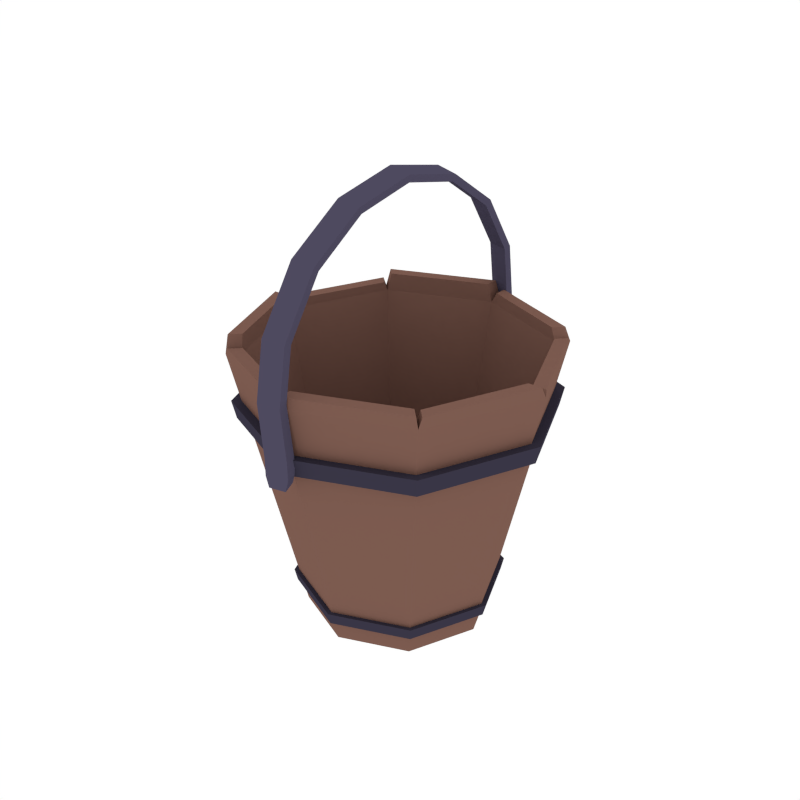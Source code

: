 # Source: Bucket.blend  (saved by Blender 2.79.0; exported with 4.5.12 LTS)
import bpy
from mathutils import Matrix  # noqa: F401  (used for matrix-valued properties, if any)

bpy.ops.wm.read_factory_settings(use_empty=True)
scene = bpy.context.scene
scene.name = 'Scene'

# ---- collections
col_collection_1 = bpy.data.collections.new('Collection 1'); scene.collection.children.link(col_collection_1)

# ---- materials (node trees are filled in below, after node groups)
mat_wood = bpy.data.materials.new('Wood')
mat_wood.alpha_threshold = 0.0
mat_wood.diffuse_color = (0.2019, 0.104, 0.07929, 1.0)
mat_wood.roughness = 0.5
mat_darkmetal = bpy.data.materials.new('DarkMetal')
mat_darkmetal.alpha_threshold = 0.0
mat_darkmetal.diffuse_color = (0.04147, 0.03704, 0.06072, 1.0)
mat_darkmetal.roughness = 0.5
mat_metal = bpy.data.materials.new('Metal')
mat_metal.alpha_threshold = 0.0
mat_metal.diffuse_color = (0.07699, 0.06833, 0.1149, 1.0)
mat_metal.roughness = 0.5

# ---- material node trees

# ---- world
world_world = bpy.data.worlds.new('World'); scene.world = world_world
world_world.color = (1.0, 1.0, 1.0)
world_world.use_sun_shadow = False
world_world.sun_shadow_jitter_overblur = 0.0
world_world.cycles.sampling_method = 'NONE'
world_world.cycles.sample_map_resolution = 256

# ---- meshes
me_cylinder_049 = bpy.data.meshes.new('Cylinder.049')
me_cylinder_049.from_pydata([(2.635e-11, 0.1118, 0.001191), (-1.053e-09, 0.1891, 0.3305), (0.07904, 0.07904, 0.001191), (0.1337, 0.1337, 0.3305), (0.1118, -3.721e-09, 0.001191), (0.1891, -7.212e-09, 0.3305), (0.07904, -0.07904, 0.001191), (0.1337, -0.1337, 0.3305), (-9.746e-09, -0.1118, 0.001191), (-1.758e-08, -0.1891, 0.3305), (-0.07904, -0.07904, 0.001191), (-0.1337, -0.1337, 0.3305), (-0.1118, 2.498e-09, 0.001191), (-0.1891, 3.308e-09, 0.3305), (-0.07904, 0.07904, 0.001191), (-0.1337, 0.1337, 0.3305), (0.1212, 0.1212, 0.3305), (-1.53e-09, 0.1714, 0.3305), (0.1714, -6.424e-09, 0.3305), (0.1212, -0.1212, 0.3305), (-1.652e-08, -0.1714, 0.3305), (-0.1212, -0.1212, 0.3305), (-0.1714, 3.114e-09, 0.3305), (-0.1212, 0.1212, 0.3305), (0.07226, 0.07226, 0.01238), (-3.896e-09, 0.1022, 0.01238), (0.1022, -4.326e-09, 0.01238), (0.07226, -0.07226, 0.01238), (-1.283e-08, -0.1022, 0.01238), (-0.07226, -0.07226, 0.01238), (-0.1022, 1.359e-09, 0.01238), (-0.07226, 0.07226, 0.01238), (-6.487e-11, 0.1183, 0.02901), (0.08366, 0.08366, 0.02901), (0.1183, -4.016e-09, 0.02901), (0.08366, -0.08366, 0.02901), (-1.041e-08, -0.1183, 0.02901), (-0.08366, -0.08366, 0.02901), (-0.1183, 2.566e-09, 0.02901), (-0.08366, 0.08366, 0.02901), (-1.105e-10, 0.1216, 0.04292), (0.08597, 0.08597, 0.04292), (0.1216, -4.164e-09, 0.04292), (0.08597, -0.08597, 0.04292), (-1.074e-08, -0.1216, 0.04292), (-0.08597, -0.08597, 0.04292), (-0.1216, 2.6e-09, 0.04292), (-0.08597, 0.08597, 0.04292), (-7.986e-10, 0.1708, 0.2528), (0.1208, 0.1208, 0.2528), (0.1708, -6.388e-09, 0.2528), (0.1208, -0.1208, 0.2528), (-1.573e-08, -0.1708, 0.2528), (-0.1208, -0.1208, 0.2528), (-0.1708, 3.117e-09, 0.2528), (-0.1208, 0.1208, 0.2528), (-8.646e-10, 0.1756, 0.2729), (0.1241, 0.1241, 0.2729), (0.1756, -6.601e-09, 0.2729), (0.1241, -0.1241, 0.2729), (-1.621e-08, -0.1756, 0.2729), (-0.1241, -0.1241, 0.2729), (-0.1756, 3.166e-09, 0.2729), (-0.1241, 0.1241, 0.2729), (0.09003, 0.09003, 0.04325), (0.08761, 0.08761, 0.02868), (0.1273, -4.42e-09, 0.04325), (0.1239, -4.265e-09, 0.02868), (0.09003, -0.09003, 0.04325), (0.08761, -0.08761, 0.02868), (-1.092e-08, -0.1273, 0.04325), (-1.058e-08, -0.1239, 0.02868), (-0.09003, -0.09003, 0.04325), (-0.08761, -0.08761, 0.02868), (-0.1273, 2.664e-09, 0.04325), (-0.1239, 2.628e-09, 0.02868), (-0.09003, 0.09003, 0.04325), (-0.08761, 0.08761, 0.02868), (2.569e-10, 0.1239, 0.02868), (2.091e-10, 0.1273, 0.04325), (0.1323, 0.1323, 0.2736), (0.1288, 0.1288, 0.2521), (0.1872, -6.842e-09, 0.2736), (0.1821, -6.615e-09, 0.2521), (0.1323, -0.1323, 0.2736), (0.1288, -0.1288, 0.2521), (-1.672e-08, -0.1872, 0.2736), (-1.621e-08, -0.1821, 0.2521), (-0.1323, -0.1323, 0.2736), (-0.1288, -0.1288, 0.2521), (-0.1872, 3.571e-09, 0.2736), (-0.1821, 3.518e-09, 0.2521), (-0.1323, 0.1323, 0.2736), (-0.1288, 0.1288, 0.2521), (-2.855e-10, 0.1821, 0.2521), (-3.558e-10, 0.1872, 0.2736), (-0.1292, -0.135, 0.3386), (-0.00407, -0.1868, 0.3386), (-0.1175, -0.1233, 0.3386), (-0.00407, -0.1703, 0.3386), (0.001886, -0.188, 0.3436), (0.1316, -0.1343, 0.3436), (0.001886, -0.1709, 0.3436), (0.1195, -0.1222, 0.3436), (-0.1858, -0.005986, 0.3509), (-0.1356, -0.1271, 0.3509), (-0.1698, -0.005986, 0.3509), (-0.1243, -0.1158, 0.3509), (-0.1348, 0.1299, 0.3412), (-0.1872, 0.003469, 0.3412), (-0.123, 0.1181, 0.3412), (-0.1705, 0.003469, 0.3412), (-0.005321, 0.1861, 0.3523), (-0.1279, 0.1354, 0.3523), (-0.005321, 0.17, 0.3523), (-0.1164, 0.1239, 0.3523), (0.1247, 0.1363, 0.3443), (0.008247, 0.1845, 0.3443), (0.1138, 0.1254, 0.3443), (0.008247, 0.1692, 0.3443), (0.1861, 0.005321, 0.3364), (0.1354, 0.1279, 0.3364), (0.17, 0.005321, 0.3364), (0.1239, 0.1164, 0.3364), (0.135, -0.1291, 0.3421), (0.1868, -0.004216, 0.3421), (0.1234, -0.1174, 0.3421), (0.1703, -0.004216, 0.3421), (0.01282, -0.1858, 0.4002), (0.01282, -0.07694, 0.5091), (0.01282, 0.07694, 0.5091), (0.01282, 0.1858, 0.4002), (-0.01281, -0.1909, 0.4024), (-0.01281, -0.07907, 0.5142), (-0.01281, 0.07907, 0.5142), (-0.01281, 0.1909, 0.4024), (-0.01217, -0.1918, 0.3386), (0.01282, 0.1923, 0.2531), (-0.01281, -0.1967, 0.2531), (-0.01281, 0.1983, 0.2531), (0.01218, -0.1865, 0.3376), (0.01282, -0.1906, 0.2531), (-0.01281, 0.1466, 0.4699), (0.01282, 0.1426, 0.4659), (-0.01281, -4.024e-08, 0.5306), (0.01282, -4.273e-08, 0.525), (-0.01281, -0.1466, 0.4699), (0.01282, -0.1426, 0.4659), (-0.009609, -0.1959, 0.2399), (0.009619, -0.1914, 0.2399), (0.009619, 0.193, 0.2399), (-0.009609, 0.1976, 0.2399), (0.01282, -0.1906, 0.2728), (-0.01281, -0.1967, 0.2728), (-0.01217, -0.1813, 0.4001), (0.01218, -0.1764, 0.3981), (-0.01217, -0.0751, 0.5063), (0.01218, -0.07307, 0.5015), (-0.01217, 0.0751, 0.5063), (0.01218, 0.07307, 0.5015), (-0.01217, 0.1813, 0.4001), (0.01218, 0.1764, 0.3981), (0.01218, 0.1813, 0.2583), (-0.01217, 0.1871, 0.2583), (-0.01217, -0.1854, 0.2583), (0.01218, -0.1797, 0.2583), (-0.01281, -0.2022, 0.3376), (0.01282, -0.1966, 0.3365), (-0.01217, 0.1392, 0.4642), (0.01218, 0.1354, 0.4605), (-0.01217, -3.901e-08, 0.5219), (0.01218, -4.138e-08, 0.5166), (-0.01217, -0.1392, 0.4642), (0.01218, -0.1354, 0.4605), (-0.009126, -0.1847, 0.2459), (0.009136, -0.1804, 0.2459), (0.009136, 0.1821, 0.2459), (-0.009125, 0.1863, 0.2459), (0.01218, -0.1797, 0.277), (-0.01217, -0.1854, 0.277), (-0.01281, 0.202, 0.3277), (0.01282, 0.1964, 0.3267), (-0.01217, 0.1915, 0.3292), (0.01218, 0.1862, 0.3282)], [], [(56, 1, 3, 57), (57, 3, 5, 58), (58, 5, 7, 59), (59, 7, 9, 60), (60, 9, 11, 61), (61, 11, 13, 62), (9, 7, 101, 100), (62, 13, 15, 63), (63, 15, 1, 56), (0, 2, 4, 6, 8, 10, 12, 14), (16, 17, 25, 24), (23, 15, 108, 110), (5, 3, 121, 120), (9, 20, 99, 97), (15, 23, 115, 113), (17, 16, 118, 119), (19, 7, 124, 126), (21, 22, 106, 107), (24, 25, 31, 30, 29, 28, 27, 26), (17, 23, 31, 25), (22, 21, 29, 30), (20, 19, 27, 28), (18, 16, 24, 26), (23, 22, 30, 31), (21, 20, 28, 29), (19, 18, 26, 27), (14, 39, 32, 0), (12, 38, 39, 14), (10, 37, 38, 12), (8, 36, 37, 10), (6, 35, 36, 8), (4, 34, 35, 6), (2, 33, 34, 4), (0, 32, 33, 2), (38, 37, 73, 75), (47, 40, 79, 76), (39, 38, 75, 77), (40, 41, 64, 79), (32, 39, 77, 78), (41, 42, 66, 64), (33, 32, 78, 65), (42, 43, 68, 66), (47, 55, 48, 40), (46, 54, 55, 47), (45, 53, 54, 46), (44, 52, 53, 45), (43, 51, 52, 44), (42, 50, 51, 43), (41, 49, 50, 42), (40, 48, 49, 41), (57, 58, 82, 80), (49, 48, 94, 81), (58, 59, 84, 82), (50, 49, 81, 83), (59, 60, 86, 84), (51, 50, 83, 85), (60, 61, 88, 86), (52, 51, 85, 87), (77, 76, 79, 78), (75, 74, 76, 77), (73, 72, 74, 75), (71, 70, 72, 73), (69, 68, 70, 71), (67, 66, 68, 69), (65, 64, 66, 67), (78, 79, 64, 65), (46, 47, 76, 74), (37, 36, 71, 73), (45, 46, 74, 72), (36, 35, 69, 71), (44, 45, 72, 70), (35, 34, 67, 69), (43, 44, 70, 68), (34, 33, 65, 67), (93, 92, 95, 94), (91, 90, 92, 93), (89, 88, 90, 91), (87, 86, 88, 89), (85, 84, 86, 87), (83, 82, 84, 85), (81, 80, 82, 83), (94, 95, 80, 81), (48, 55, 93, 94), (56, 57, 80, 95), (55, 54, 91, 93), (63, 56, 95, 92), (54, 53, 89, 91), (62, 63, 92, 90), (53, 52, 87, 89), (61, 62, 90, 88), (96, 97, 99, 98), (21, 11, 96, 98), (11, 9, 97, 96), (20, 21, 98, 99), (100, 101, 103, 102), (20, 9, 100, 102), (19, 20, 102, 103), (7, 19, 103, 101), (104, 105, 107, 106), (11, 21, 107, 105), (22, 13, 104, 106), (13, 11, 105, 104), (108, 109, 111, 110), (15, 13, 109, 108), (13, 22, 111, 109), (22, 23, 110, 111), (112, 113, 115, 114), (23, 17, 114, 115), (1, 15, 113, 112), (17, 1, 112, 114), (116, 117, 119, 118), (16, 3, 116, 118), (3, 1, 117, 116), (1, 17, 119, 117), (120, 121, 123, 122), (16, 18, 122, 123), (3, 16, 123, 121), (18, 5, 120, 122), (124, 125, 127, 126), (7, 5, 125, 124), (18, 19, 126, 127), (5, 18, 127, 125), (182, 163, 162, 183), (144, 133, 129, 145), (146, 147, 129, 133), (142, 134, 130, 143), (144, 145, 130, 134), (142, 143, 131, 135), (136, 140, 178, 179), (150, 151, 139, 137), (153, 138, 141, 152), (148, 149, 141, 138), (131, 181, 180, 135), (154, 172, 173, 155), (183, 181, 131, 161), (156, 170, 171, 157), (156, 157, 173, 172), (158, 168, 169, 159), (158, 159, 171, 170), (160, 161, 169, 168), (136, 179, 153, 166), (162, 163, 177, 176), (164, 179, 178, 165), (164, 165, 175, 174), (154, 155, 140, 136), (174, 175, 149, 148), (140, 167, 152, 178), (132, 166, 167, 128), (133, 156, 172, 146), (128, 155, 173, 147), (155, 128, 167, 140), (142, 168, 158, 134), (153, 179, 164, 138), (134, 158, 170, 144), (129, 157, 171, 145), (138, 164, 174, 148), (182, 180, 139, 163), (147, 173, 157, 129), (151, 177, 163, 139), (135, 160, 168, 142), (130, 159, 169, 143), (154, 136, 166, 132), (176, 177, 151, 150), (145, 171, 159, 130), (143, 169, 161, 131), (149, 175, 165, 141), (146, 172, 154, 132), (141, 165, 178, 152), (166, 153, 152, 167), (137, 162, 176, 150), (144, 170, 156, 133), (146, 132, 128, 147), (181, 137, 139, 180), (160, 135, 180, 182), (162, 137, 181, 183), (160, 182, 183, 161)])
me_cylinder_049.polygons.foreach_set('material_index', [0, 0, 0, 0, 0, 0, 0, 0, 0, 0, 0, 0, 0, 0, 0, 0, 0, 0, 0, 0, 0, 0, 0, 0, 0, 0, 0, 0, 0, 0, 0, 0, 0, 0, 1, 1, 1, 1, 1, 1, 1, 1, 0, 0, 0, 0, 0, 0, 0, 0, 1, 1, 1, 1, 1, 1, 1, 1, 1, 1, 1, 1, 1, 1, 1, 1, 1, 1, 1, 1, 1, 1, 1, 1, 1, 1, 1, 1, 1, 1, 1, 1, 1, 1, 1, 1, 1, 1, 1, 1, 0, 0, 0, 0, 0, 0, 0, 0, 0, 0, 0, 0, 0, 0, 0, 0, 0, 0, 0, 0, 0, 0, 0, 0, 0, 0, 0, 0, 0, 0, 0, 0, 2, 2, 2, 2, 2, 2, 2, 2, 2, 2, 2, 2, 2, 2, 2, 2, 2, 2, 2, 2, 2, 2, 2, 2, 2, 2, 2, 2, 2, 2, 2, 2, 2, 2, 2, 2, 2, 2, 2, 2, 2, 2, 2, 2, 2, 2, 2, 2, 2, 2, 2, 2, 2, 2])
me_cylinder_049.materials.append(mat_wood)
me_cylinder_049.materials.append(mat_darkmetal)
me_cylinder_049.materials.append(mat_metal)
me_cylinder_049.use_remesh_preserve_volume = False
me_cylinder_049.use_remesh_preserve_attributes = False
me_cylinder_049.use_mirror_vertex_groups = False
me_cylinder_049.update()

# ---- objects
ob_bucket = bpy.data.objects.new('Bucket', me_cylinder_049)

# ---- transforms, parenting, visibility, modifiers, constraints
ob_bucket.location = (0.0, 0.0, 0.0)
ob_bucket.lineart.crease_threshold = 0.0

# ---- collection membership
col_collection_1.objects.link(ob_bucket)

# ---- scene / render settings (as saved in the file)
scene.frame_start = 1; scene.frame_end = 250; scene.frame_set(0)
scene.render.engine = 'CYCLES'
scene.render.resolution_x = 1000
scene.render.resolution_y = 1000
scene.render.dither_intensity = 0.0
scene.cycles.samples = 200
scene.cycles.sampling_pattern = 'TABULATED_SOBOL'
scene.cycles.light_sampling_threshold = 0.0
scene.cycles.use_adaptive_sampling = False
scene.cycles.use_light_tree = False
scene.cycles.caustics_reflective = False
scene.cycles.caustics_refractive = False
scene.cycles.blur_glossy = 0.0
scene.cycles.max_bounces = 2
scene.cycles.pixel_filter_type = 'GAUSSIAN'
scene.cycles.sample_clamp_indirect = 0.0
scene.view_settings.view_transform = 'Standard'
bpy.context.view_layer.update()

# ---- added for rendering (the .blend has no active camera): camera
cam_auto = bpy.data.cameras.new('AutoCamera')
cam_auto.lens = 50.0
cam_auto.sensor_width = 36.0
cam_auto.clip_end = 1000.0
ob_auto_camera = bpy.data.objects.new('AutoCamera', cam_auto)
scene.collection.objects.link(ob_auto_camera)
ob_auto_camera.location = (0.708622, -0.850457, 0.83278)
ob_auto_camera.rotation_euler = (1.09748, -7.21219e-08, 0.694738)
scene.camera = ob_auto_camera
bpy.context.view_layer.update()
